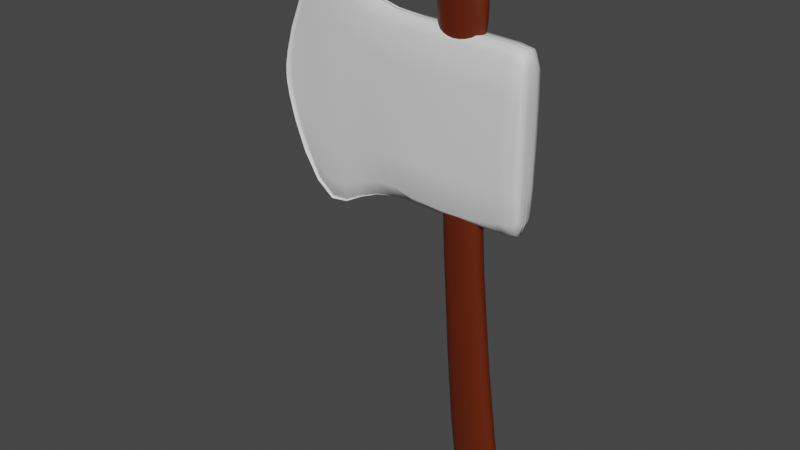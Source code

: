 # Source: Axe_Placeholder.blend  (saved by Blender 3.4.6; exported with 4.5.12 LTS)
import bpy
from mathutils import Matrix  # noqa: F401  (used for matrix-valued properties, if any)

bpy.ops.wm.read_factory_settings(use_empty=True)
scene = bpy.context.scene
scene.name = 'Scene'

# ---- collections
col_collection = bpy.data.collections.new('Collection'); scene.collection.children.link(col_collection)

# ---- materials (node trees are filled in below, after node groups)
mat_wood = bpy.data.materials.new('Wood')
mat_wood.alpha_threshold = 0.0
mat_wood.use_transparent_shadow = False
mat_wood.roughness = 0.5
mat_wood.line_color = (0.0, 0.0, 0.0, 1.0)
mat_metal = bpy.data.materials.new('Metal')
mat_metal.use_transparent_shadow = False

# ---- material node trees
mat_wood.use_nodes = True; mat_wood.node_tree.nodes.clear()
_N = mat_wood.node_tree.nodes; _L = mat_wood.node_tree.links
n0 = _N.new('ShaderNodeOutputMaterial'); n0.name = 'Material Output'; n0.location = (300, 300)
n1 = _N.new('ShaderNodeBsdfPrincipled'); n1.name = 'Principled BSDF'; n1.location = (10, 300)
n1.distribution = 'GGX'
n1.subsurface_method = 'RANDOM_WALK_SKIN'
n1.inputs[0].default_value = (0.1149, 0.01382, 0.0, 1.0)
n1.inputs[3].default_value = 1.45
n1.inputs[27].default_value = (0.0, 0.0, 0.0, 1.0)
n1.inputs[28].default_value = 1.0
_L.new(n1.outputs[0], n0.inputs[0])
n0.is_active_output = True
mat_metal.use_nodes = True; mat_metal.node_tree.nodes.clear()
_N = mat_metal.node_tree.nodes; _L = mat_metal.node_tree.links
n0 = _N.new('ShaderNodeBsdfPrincipled'); n0.name = 'Principled BSDF'; n0.location = (10, 300)
n0.distribution = 'GGX'
n0.subsurface_method = 'RANDOM_WALK_SKIN'
n0.inputs[3].default_value = 1.45
n0.inputs[27].default_value = (0.0, 0.0, 0.0, 1.0)
n0.inputs[28].default_value = 1.0
n1 = _N.new('ShaderNodeOutputMaterial'); n1.name = 'Material Output'; n1.location = (300, 300)
_L.new(n0.outputs[0], n1.inputs[0])
n1.is_active_output = True

# ---- world
world_world = bpy.data.worlds.new('World'); scene.world = world_world
world_world.use_nodes = True; world_world.node_tree.nodes.clear()
_N = world_world.node_tree.nodes; _L = world_world.node_tree.links
n0 = _N.new('ShaderNodeOutputWorld'); n0.name = 'World Output'; n0.location = (300, 300)
n1 = _N.new('ShaderNodeBackground'); n1.name = 'Background'; n1.location = (10, 300)
n1.inputs[0].default_value = (0.05088, 0.05088, 0.05088, 1.0)
_L.new(n1.outputs[0], n0.inputs[0])
n0.is_active_output = True
world_world.color = (0.05088, 0.05088, 0.05088)
world_world.use_sun_shadow = False
world_world.sun_shadow_jitter_overblur = 0.0

# ---- meshes
me_cube = bpy.data.meshes.new('Cube')
me_cube.from_pydata([(-0.8403, 0.0, 0.01416), (-0.7154, -0.5023, 0.0133), (-0.3745, -0.8432, 0.0133), (0.09129, -0.968, 0.0133), (0.557, -0.8432, 0.0133), (0.898, -0.5023, 0.0133), (1.023, 0.0, 0.01416), (-1.914, 0.0, 6.567), (-1.817, -0.5091, 6.566), (-1.551, -0.7749, 6.566), (-1.188, -0.8721, 6.566), (-0.8251, -0.7749, 6.566), (-0.5593, -0.5091, 6.566), (-0.4621, 0.0, 6.567), (-2.923, 0.0, 14.07), (-2.825, -0.5091, 14.07), (-2.559, -0.7749, 14.07), (-2.196, -0.8721, 14.07), (-1.833, -0.7749, 14.07), (-1.568, -0.5091, 14.07), (-1.47, 0.0, 14.07), (-3.065, 0.0, 14.35), (-2.942, -0.5028, 14.35), (-2.607, -0.8378, 14.35), (-2.15, -0.9604, 14.35), (-1.692, -0.8378, 14.35), (-1.357, -0.5028, 14.35), (-1.235, 0.0, 14.35), (-3.201, 0.0, 15.7), (-3.079, -0.5028, 15.7), (-2.744, -0.8378, 15.7), (-2.286, -0.9604, 15.7), (-1.828, -0.8378, 15.7), (-1.493, -0.5028, 15.7), (-1.371, 0.0, 15.7), (-3.033, 0.0, 15.89), (-2.935, -0.509, 15.89), (-2.668, -0.7762, 15.89), (-2.303, -0.874, 15.89), (-1.938, -0.7762, 15.89), (-1.67, -0.509, 15.89), (-1.573, 0.0, 15.89), (-0.4334, 0.0, -1.175), (-0.3085, -0.5023, -1.176), (0.03245, -0.8432, -1.176), (0.4982, -0.968, -1.176), (0.9639, -0.8432, -1.176), (1.305, -0.5023, -1.176), (1.43, 0.0, -1.175), (0.09165, 0.0, -1.671), (0.1191, -0.5264, -1.672), (0.1937, -0.601, -1.672), (0.2957, -0.6283, -1.672), (0.3976, -0.601, -1.672), (0.4722, -0.5264, -1.672), (0.4994, 0.0, -1.671), (0.2873, 0.0, -1.739), (-2.117, -1.153, 8.315), (0.8484, -1.153, 8.583), (-2.651, -1.192, 14.23), (0.3282, -1.191, 14.35), (-4.061, -0.9586, 8.177), (-4.595, -0.9968, 14.09), (-5.437, -0.5704, 7.577), (-6.058, -0.6153, 14.46), (-6.634, -0.4073, 6.46), (-7.435, -0.4653, 15.34), (-8.101, -0.005858, 8.122), (-8.581, -0.04058, 13.44), (-8.911, -0.01992, 10.22), (-9.002, -0.02652, 11.23), (0.6299, -1.153, 8.563), (0.1086, -1.191, 14.34), (-2.118, 0.1854, 8.317), (0.8483, 0.1854, 8.585), (-2.651, 0.1468, 14.23), (0.328, 0.1477, 14.35), (-4.061, 0.1851, 8.178), (-4.595, 0.1466, 14.09), (-5.437, 0.1882, 7.578), (-6.058, 0.1433, 14.46), (-7.435, 0.1368, 15.34), (-8.101, 0.1831, 8.122), (-8.581, 0.1484, 13.44), (-8.911, 0.1691, 10.22), (0.6298, 0.1854, 8.565), (0.1085, 0.1477, 14.34), (-6.634, 0.1947, 6.461), (-9.002, 0.1625, 11.23), (-2.384, -1.173, 11.27), (0.5883, -1.172, 11.47), (-4.328, -0.9777, 11.13), (-5.747, -0.5928, 11.02), (-7.035, -0.4363, 10.9), (-8.341, -0.02322, 10.78), (-8.957, -0.02322, 10.73), (0.3693, -1.172, 11.45), (0.5881, 0.1665, 11.47), (-8.957, 0.1658, 10.73)], [], [(5, 12, 11, 4), (3, 10, 9, 2), (1, 8, 7, 0), (6, 13, 12, 5), (4, 11, 10, 3), (2, 9, 8, 1), (13, 20, 19, 12), (11, 18, 17, 10), (9, 16, 15, 8), (12, 19, 18, 11), (10, 17, 16, 9), (8, 15, 14, 7), (20, 27, 26, 19), (18, 25, 24, 17), (16, 23, 22, 15), (19, 26, 25, 18), (17, 24, 23, 16), (15, 22, 21, 14), (27, 34, 33, 26), (25, 32, 31, 24), (23, 30, 29, 22), (26, 33, 32, 25), (24, 31, 30, 23), (22, 29, 28, 21), (32, 39, 38, 31), (30, 37, 36, 29), (33, 40, 39, 32), (31, 38, 37, 30), (29, 36, 35, 28), (34, 41, 40, 33), (3, 45, 46, 4), (1, 43, 44, 2), (4, 46, 47, 5), (2, 44, 45, 3), (0, 42, 43, 1), (5, 47, 48, 6), (47, 54, 55, 48), (45, 52, 53, 46), (43, 50, 51, 44), (46, 53, 54, 47), (44, 51, 52, 45), (42, 49, 50, 43), (54, 56, 55), (52, 56, 53), (50, 56, 51), (53, 56, 54), (51, 56, 52), (49, 56, 50), (36, 40, 41, 35), (37, 39, 40, 36), (38, 39, 37), (96, 90, 60, 72), (89, 59, 62, 91), (91, 62, 64, 92), (66, 64, 80, 81), (93, 66, 68, 94), (94, 68, 70, 95), (89, 96, 72, 59), (63, 65, 87, 79), (62, 78, 80, 64), (71, 85, 74, 58), (63, 79, 77, 61), (90, 97, 76, 60), (72, 86, 75, 59), (57, 73, 85, 71), (59, 75, 78, 62), (60, 76, 86, 72), (61, 77, 73, 57), (66, 81, 83, 68), (68, 83, 88, 70), (67, 82, 87, 65), (95, 98, 84, 69), (69, 84, 82, 67), (92, 64, 66, 93), (63, 92, 93, 65), (70, 88, 98, 95), (58, 74, 97, 90), (57, 71, 96, 89), (67, 94, 95, 69), (65, 93, 94, 67), (61, 91, 92, 63), (57, 89, 91, 61), (71, 58, 90, 96)])
me_cube.polygons.foreach_set('use_smooth', [True] * 83)
me_cube.polygons.foreach_set('material_index', [0, 0, 0, 0, 0, 0, 0, 0, 0, 0, 0, 0, 0, 0, 0, 0, 0, 0, 0, 0, 0, 0, 0, 0, 0, 0, 0, 0, 0, 0, 0, 0, 0, 0, 0, 0, 0, 0, 0, 0, 0, 0, 0, 0, 0, 0, 0, 0, 0, 0, 0, 1, 1, 1, 1, 1, 1, 1, 1, 1, 1, 1, 1, 1, 1, 1, 1, 1, 1, 1, 1, 1, 1, 1, 1, 1, 1, 1, 1, 1, 1, 1, 1])
_k = {(59, 72): 0.27757, (59, 62): 0.27757, (57, 61): 0.33852, (57, 71): 0.33852, (60, 72): 0.27757, (81, 83): 1.0, (82, 84): 1.0, (82, 87): 1.0, (84, 98): 1.0, (83, 88): 1.0}
me_cube.attributes.new('crease_edge', 'FLOAT', 'EDGE').data.foreach_set('value', [_k.get((min(e.vertices), max(e.vertices)), 0.0) for e in me_cube.edges])
_uv = me_cube.uv_layers.new(name='UVMap')
_uv.uv.foreach_set('vector', [0.0, 0.0, 0.0, 0.0, 0.0, 0.0, 0.0, 0.0, 0.0, 0.0, 0.0, 0.0, 0.0, 0.0, 0.0, 0.0, 0.0, 0.0, 0.0, 0.0, 0.0, 0.0, 0.0, 0.0, 0.0, 0.0, 0.0, 0.0, 0.0, 0.0, 0.0, 0.0, 0.0, 0.0, 0.0, 0.0, 0.0, 0.0, 0.0, 0.0, 0.0, 0.0, 0.0, 0.0, 0.0, 0.0, 0.0, 0.0, 0.0, 0.0, 0.0, 0.0, 0.0, 0.0, 0.0, 0.0, 0.0, 0.0, 0.0, 0.0, 0.0, 0.0, 0.0, 0.0, 0.0, 0.0, 0.0, 0.0, 0.0, 0.0, 0.0, 0.0, 0.0, 0.0, 0.0, 0.0, 0.0, 0.0, 0.0, 0.0, 0.0, 0.0, 0.0, 0.0, 0.0, 0.0, 0.0, 0.0, 0.0, 0.0, 0.0, 0.0, 0.0, 0.0, 0.0, 0.0, 0.0, 0.0, 0.0, 0.0, 0.0, 0.0, 0.0, 0.0, 0.0, 0.0, 0.0, 0.0, 0.0, 0.0, 0.0, 0.0, 0.0, 0.0, 0.0, 0.0, 0.0, 0.0, 0.0, 0.0, 0.0, 0.0, 0.0, 0.0, 0.0, 0.0, 0.0, 0.0, 0.0, 0.0, 0.0, 0.0, 0.0, 0.0, 0.0, 0.0, 0.0, 0.0, 0.0, 0.0, 0.0, 0.0, 0.0, 0.0, 0.0, 0.0, 0.0, 0.0, 0.0, 0.0, 0.0, 0.0, 0.0, 0.0, 0.0, 0.0, 0.0, 0.0, 0.0, 0.0, 0.0, 0.0, 0.0, 0.0, 0.0, 0.0, 0.0, 0.0, 0.0, 0.0, 0.0, 0.0, 0.0, 0.0, 0.0, 0.0, 0.0, 0.0, 0.0, 0.0, 0.0, 0.0, 0.0, 0.0, 0.0, 0.0, 0.0, 0.0, 0.0, 0.0, 0.0, 0.0, 0.0, 0.0, 0.0, 0.0, 0.0, 0.0, 0.0, 0.0, 0.0, 0.0, 0.0, 0.0, 0.0, 0.0, 0.0, 0.0, 0.0, 0.0, 0.0, 0.0, 0.0, 0.0, 0.0, 0.0, 0.0, 0.0, 0.0, 0.0, 0.0, 0.0, 0.0, 0.0, 0.0, 0.0, 0.0, 0.0, 0.0, 0.0, 0.0, 0.0, 0.0, 0.0, 0.0, 0.0, 0.0, 0.0, 0.0, 0.0, 0.0, 0.0, 0.0, 0.0, 0.0, 0.0, 0.0, 0.0, 0.0, 0.0, 0.0, 0.0, 0.0, 0.0, 0.0, 0.0, 0.0, 0.0, 0.0, 0.0, 0.0, 0.0, 0.0, 0.0, 0.0, 0.0, 0.0, 0.0, 0.0, 0.0, 0.0, 0.0, 0.0, 0.0, 0.0, 0.0, 0.0, 0.0, 0.0, 0.0, 0.0, 0.0, 0.0, 0.0, 0.0, 0.0, 0.0, 0.0, 0.0, 0.0, 0.0, 0.0, 0.0, 0.0, 0.0, 0.0, 0.0, 0.0, 0.0, 0.0, 0.0, 0.0, 0.0, 0.0, 0.0, 0.0, 0.0, 0.0, 0.0, 0.0, 0.0, 0.0, 0.0, 0.0, 0.0, 0.0, 0.0, 0.0, 0.0, 0.0, 0.0, 0.0, 0.0, 0.0, 0.0, 0.0, 0.0, 0.0, 0.0, 0.0, 0.0, 0.0, 0.0, 0.0, 0.0, 0.0, 0.0, 0.0, 0.0, 0.0, 0.0, 0.0, 0.0, 0.0, 0.0, 0.0, 0.0, 0.0, 0.0, 0.0, 0.0, 0.0, 0.0, 0.0, 0.0, 0.0, 0.0, 0.0, 0.0, 0.0, 0.0, 0.0, 0.0, 0.0, 0.0, 0.0, 0.0, 0.0, 0.0, 0.0, 0.0, 0.0, 0.0, 0.0, 0.0, 0.0, 0.0, 0.0, 0.0, 0.0, 0.0, 0.0, 0.0, 0.0, 0.0, 0.0, 0.0, 0.0, 0.0, 0.0, 0.0, 0.0, 0.0, 0.0, 0.9263, 0.5, 1.0, 0.5, 1.0, 1.0, 0.9263, 1.0, 0.0, 0.5, 0.0, 1.0, 0.0, 1.0, 0.0, 0.5, 0.0, 0.5, 0.0, 1.0, 0.0, 1.0, 0.0, 0.5, 0.0, 1.0, 0.0, 1.0, 0.0, 1.0, 0.0, 1.0, 0.0, 0.5, 0.0, 1.0, 0.0, 1.0, 0.0, 0.5, 0.0, 0.5, 0.0, 1.0, 0.0, 1.0, 0.0, 0.5, 0.0, 0.5, 0.9263, 0.5, 0.9263, 1.0, 0.0, 1.0, 0.0, 0.0, 0.0, 0.0, 0.0, 0.0, 0.0, 0.0, 0.0, 1.0, 0.0, 1.0, 0.0, 1.0, 0.0, 1.0, 0.9263, 0.0, 0.9263, 0.0, 1.0, 0.0, 1.0, 0.0, 0.0, 0.0, 0.0, 0.0, 0.0, 0.0, 0.0, 0.0, 1.0, 0.5, 1.0, 0.5, 1.0, 1.0, 1.0, 1.0, 0.9263, 1.0, 0.9263, 1.0, 0.0, 1.0, 0.0, 1.0, 0.0, 0.0, 0.0, 0.0, 0.9263, 0.0, 0.9263, 0.0, 0.0, 1.0, 0.0, 1.0, 0.0, 1.0, 0.0, 1.0, 1.0, 1.0, 1.0, 1.0, 0.9263, 1.0, 0.9263, 1.0, 0.0, 0.0, 0.0, 0.0, 0.0, 0.0, 0.0, 0.0, 0.0, 1.0, 0.0, 1.0, 0.0, 1.0, 0.0, 1.0, 0.0, 1.0, 0.0, 1.0, 0.0, 1.0, 0.0, 1.0, 0.0, 0.0, 0.0, 0.0, 0.0, 0.0, 0.0, 0.0, 0.0, 0.5, 0.0, 0.5, 0.0, 0.0, 0.0, 0.0, 0.0, 0.0, 0.0, 0.0, 0.0, 0.0, 0.0, 0.0, 0.0, 0.5, 0.0, 1.0, 0.0, 1.0, 0.0, 0.5, 0.0, 0.0, 0.0, 0.5, 0.0, 0.5, 0.0, 0.0, 0.0, 1.0, 0.0, 1.0, 0.0, 0.5, 0.0, 0.5, 1.0, 0.0, 1.0, 0.0, 1.0, 0.5, 1.0, 0.5, 0.0, 0.0, 0.9263, 0.0, 0.9263, 0.5, 0.0, 0.5, 0.0, 0.0, 0.0, 0.5, 0.0, 0.5, 0.0, 0.0, 0.0, 0.0, 0.0, 0.5, 0.0, 0.5, 0.0, 0.0, 0.0, 0.0, 0.0, 0.5, 0.0, 0.5, 0.0, 0.0, 0.0, 0.0, 0.0, 0.5, 0.0, 0.5, 0.0, 0.0, 0.9263, 0.0, 1.0, 0.0, 1.0, 0.5, 0.9263, 0.5])
me_cube.materials.append(mat_wood)
me_cube.materials.append(mat_metal)
me_cube.use_mirror_vertex_groups = False
me_cube.update()

# ---- objects
ob_axe = bpy.data.objects.new('Axe', me_cube)

# ---- transforms, parenting, visibility, modifiers, constraints
ob_axe.location = (0.07207, -0.006777, -0.1471)
ob_axe.rotation_euler = (-0.002871, 0.09001, -0.000258)
ob_axe.scale = (0.02531, 0.01114, 0.02531)
ob_axe.lock_rotations_4d = False
ob_axe.empty_display_type = 'ARROWS'
ob_axe.lineart.crease_threshold = 0.0
_m = ob_axe.modifiers.new('Mirror', 'MIRROR')
_m.use_axis = (False, True, False)
_m.use_clip = True
_m = ob_axe.modifiers.new('Subdivision', 'SUBSURF')
_m.render_levels = 1

# ---- collection membership
col_collection.objects.link(ob_axe)

# ---- scene / render settings (as saved in the file)
scene.frame_start = 1; scene.frame_end = 250; scene.frame_set(108)
scene.render.engine = 'BLENDER_EEVEE_NEXT'
scene.cycles.sampling_pattern = 'TABULATED_SOBOL'
scene.cycles.use_light_tree = False
scene.view_settings.view_transform = 'Filmic'
bpy.context.view_layer.update()

# ---- added for rendering (the .blend has no active camera and no usable light): camera, sun
cam_auto = bpy.data.cameras.new('AutoCamera')
cam_auto.lens = 50.0
cam_auto.sensor_width = 36.0
cam_auto.clip_end = 1000.0
ob_auto_camera = bpy.data.objects.new('AutoCamera', cam_auto)
scene.collection.objects.link(ob_auto_camera)
ob_auto_camera.location = (0.509379, -0.626229, 0.453183)
ob_auto_camera.rotation_euler = (1.09748, -7.21219e-08, 0.694738)
scene.camera = ob_auto_camera
light_auto_sun = bpy.data.lights.new('AutoSun', 'SUN')
light_auto_sun.energy = 3.0
light_auto_sun.angle = 0.0523599
ob_auto_sun = bpy.data.objects.new('AutoSun', light_auto_sun)
scene.collection.objects.link(ob_auto_sun)
ob_auto_sun.rotation_euler = (0.872665, 0.174533, 0.523599)
bpy.context.view_layer.update()
